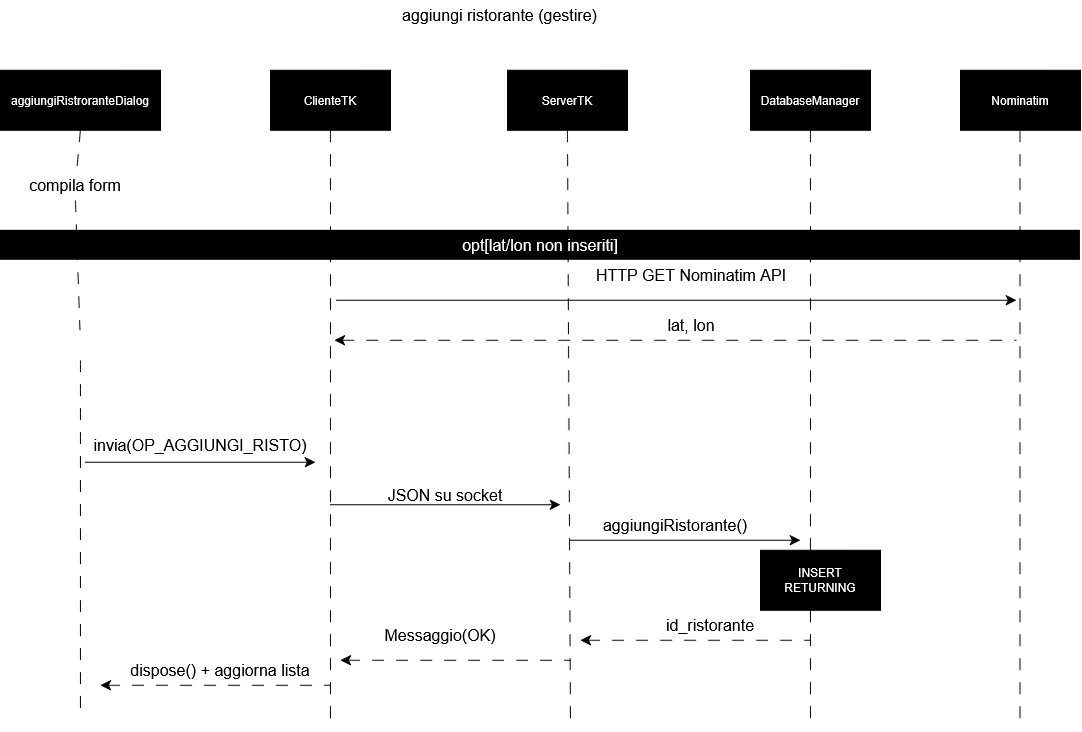

The diagram above was exported from draw.io. Its source (the exported page's mxGraphModel, read from the mxfile embedded in the PNG):
<mxGraphModel dx="178" dy="-281" grid="1" gridSize="10" guides="1" tooltips="1" connect="1" arrows="1" fold="1" page="1" pageScale="1" pageWidth="827" pageHeight="1169" background="light-dark(#ffffff, #121212)" math="0" shadow="0">
  <root>
    <mxCell id="0" />
    <mxCell id="1" parent="0" />
    <mxCell id="18aHPrF39P5FPA6dxrWT-716" edge="1" parent="1" style="edgeStyle=none;curved=1;rounded=0;orthogonalLoop=1;jettySize=auto;html=1;exitX=0.5;exitY=1;exitDx=0;exitDy=0;fontSize=12;startSize=8;endSize=8;dashed=1;dashPattern=12 12;endArrow=none;endFill=0;">
      <mxGeometry relative="1" as="geometry">
        <mxPoint x="1733.1427917480469" y="1836.6191057477681" as="sourcePoint" />
        <mxPoint x="1733.1427917480469" y="2196.619105747768" as="targetPoint" />
      </mxGeometry>
    </mxCell>
    <mxCell id="18aHPrF39P5FPA6dxrWT-717" parent="1" style="whiteSpace=wrap;html=1;fontColor=light-dark(#FFFFFF,#F3F3F3);fillColor=light-dark(#000000,#0C0C0C);" value="aggiungiRistroranteDialog" vertex="1">
      <mxGeometry height="60" width="160" x="1653.1427917480469" y="1546.6191057477681" as="geometry" />
    </mxCell>
    <mxCell id="18aHPrF39P5FPA6dxrWT-718" edge="1" parent="1" source="18aHPrF39P5FPA6dxrWT-719" style="edgeStyle=none;curved=1;rounded=0;orthogonalLoop=1;jettySize=auto;html=1;exitX=0.5;exitY=1;exitDx=0;exitDy=0;fontSize=12;startSize=8;endSize=8;dashed=1;dashPattern=12 12;endArrow=none;endFill=0;">
      <mxGeometry relative="1" as="geometry">
        <mxPoint x="1983.1427917480469" y="2196.619105747768" as="targetPoint" />
      </mxGeometry>
    </mxCell>
    <mxCell id="18aHPrF39P5FPA6dxrWT-719" parent="1" style="whiteSpace=wrap;html=1;fontColor=light-dark(#FFFFFF,#F3F3F3);fillColor=light-dark(#000000,#0C0C0C);" value="ClienteTK" vertex="1">
      <mxGeometry height="60" width="120" x="1923.1427917480469" y="1546.6191057477681" as="geometry" />
    </mxCell>
    <mxCell id="18aHPrF39P5FPA6dxrWT-720" edge="1" parent="1" source="18aHPrF39P5FPA6dxrWT-721" style="edgeStyle=none;curved=1;rounded=0;orthogonalLoop=1;jettySize=auto;html=1;exitX=0.5;exitY=1;exitDx=0;exitDy=0;fontSize=12;startSize=8;endSize=8;dashed=1;dashPattern=12 12;endArrow=none;endFill=0;">
      <mxGeometry relative="1" as="geometry">
        <mxPoint x="2223.142791748047" y="2196.619105747768" as="targetPoint" />
      </mxGeometry>
    </mxCell>
    <mxCell id="18aHPrF39P5FPA6dxrWT-721" parent="1" style="whiteSpace=wrap;html=1;fontColor=light-dark(#FFFFFF,#F3F3F3);fillColor=light-dark(#000000,#0C0C0C);" value="ServerTK" vertex="1">
      <mxGeometry height="60" width="120" x="2160.142791748047" y="1546.6191057477681" as="geometry" />
    </mxCell>
    <mxCell id="18aHPrF39P5FPA6dxrWT-722" edge="1" parent="1" source="18aHPrF39P5FPA6dxrWT-723" style="edgeStyle=none;curved=1;rounded=0;orthogonalLoop=1;jettySize=auto;html=1;exitX=0.5;exitY=1;exitDx=0;exitDy=0;fontSize=12;startSize=8;endSize=8;dashed=1;dashPattern=12 12;endArrow=none;endFill=0;">
      <mxGeometry relative="1" as="geometry">
        <mxPoint x="2463.142791748047" y="2206.619105747768" as="targetPoint" />
      </mxGeometry>
    </mxCell>
    <mxCell id="18aHPrF39P5FPA6dxrWT-723" parent="1" style="whiteSpace=wrap;html=1;fontColor=light-dark(#FFFFFF,#F3F3F3);fillColor=light-dark(#000000,#0C0C0C);" value="DatabaseManager" vertex="1">
      <mxGeometry height="60" width="120" x="2403.142791748047" y="1546.6191057477681" as="geometry" />
    </mxCell>
    <mxCell id="18aHPrF39P5FPA6dxrWT-724" parent="1" style="text;html=1;whiteSpace=wrap;strokeColor=none;fillColor=none;align=center;verticalAlign=middle;rounded=0;fontSize=16;" value="aggiungi ristorante (gestire)" vertex="1">
      <mxGeometry height="30" width="255" x="2025.1427917480469" y="1476.6191057477681" as="geometry" />
    </mxCell>
    <mxCell id="18aHPrF39P5FPA6dxrWT-725" parent="1" style="text;html=1;whiteSpace=wrap;strokeColor=none;fillColor=none;align=center;verticalAlign=middle;rounded=0;fontSize=16;" value="invia(OP_AGGIUNGI_RISTO)" vertex="1">
      <mxGeometry height="30" width="150" x="1778.1427917480469" y="1906.6191057477681" as="geometry" />
    </mxCell>
    <mxCell id="18aHPrF39P5FPA6dxrWT-726" parent="1" style="text;html=1;whiteSpace=wrap;strokeColor=none;fillColor=none;align=center;verticalAlign=middle;rounded=0;fontSize=16;" value="aggiungiRistorante()" vertex="1">
      <mxGeometry height="30" width="210" x="2223.142791748047" y="1986.6191057477681" as="geometry" />
    </mxCell>
    <mxCell id="18aHPrF39P5FPA6dxrWT-727" parent="1" style="text;html=1;whiteSpace=wrap;strokeColor=none;fillColor=none;align=center;verticalAlign=middle;rounded=0;fontSize=16;" value="JSON su socket" vertex="1">
      <mxGeometry height="30" width="210" x="1993.1427917480469" y="1956.6191057477681" as="geometry" />
    </mxCell>
    <mxCell id="18aHPrF39P5FPA6dxrWT-728" parent="1" style="text;html=1;whiteSpace=wrap;strokeColor=none;fillColor=none;align=center;verticalAlign=middle;rounded=0;fontSize=16;" value="dispose() + aggiorna lista" vertex="1">
      <mxGeometry height="30" width="190" x="1778.1427917480469" y="2131.619105747768" as="geometry" />
    </mxCell>
    <mxCell id="18aHPrF39P5FPA6dxrWT-729" parent="1" style="text;html=1;whiteSpace=wrap;strokeColor=none;fillColor=none;align=center;verticalAlign=middle;rounded=0;fontSize=16;" value="HTTP GET Nominatim API" vertex="1">
      <mxGeometry height="30" width="210" x="2239.142791748047" y="1736.6191057477681" as="geometry" />
    </mxCell>
    <mxCell id="18aHPrF39P5FPA6dxrWT-730" edge="1" parent="1" style="endArrow=classic;html=1;rounded=0;fontSize=12;startSize=8;endSize=8;curved=1;endFill=1;" value="">
      <mxGeometry height="50" relative="1" width="50" as="geometry">
        <mxPoint x="1989.1427917480469" y="1776.6191057477681" as="sourcePoint" />
        <mxPoint x="2669.142791748047" y="1776.6191057477681" as="targetPoint" />
      </mxGeometry>
    </mxCell>
    <mxCell id="18aHPrF39P5FPA6dxrWT-731" edge="1" parent="1" style="endArrow=none;html=1;rounded=0;fontSize=12;startSize=8;endSize=8;curved=1;endFill=0;startArrow=classic;startFill=1;dashed=1;dashPattern=12 12;" value="">
      <mxGeometry height="50" relative="1" width="50" as="geometry">
        <mxPoint x="1753.1427917480469" y="2161.619105747768" as="sourcePoint" />
        <mxPoint x="1983.1427917480469" y="2161.619105747768" as="targetPoint" />
      </mxGeometry>
    </mxCell>
    <mxCell id="18aHPrF39P5FPA6dxrWT-732" parent="1" style="whiteSpace=wrap;html=1;fontColor=light-dark(#FFFFFF,#F3F3F3);fillColor=light-dark(#000000,#0C0C0C);" value="Nominatim" vertex="1">
      <mxGeometry height="60" width="120" x="2613.142791748047" y="1546.6191057477681" as="geometry" />
    </mxCell>
    <mxCell id="18aHPrF39P5FPA6dxrWT-733" edge="1" parent="1" style="edgeStyle=none;curved=1;rounded=0;orthogonalLoop=1;jettySize=auto;html=1;exitX=0.5;exitY=1;exitDx=0;exitDy=0;fontSize=12;startSize=8;endSize=8;dashed=1;dashPattern=12 12;endArrow=none;endFill=0;">
      <mxGeometry relative="1" as="geometry">
        <mxPoint x="2672.642791748047" y="1606.6191057477681" as="sourcePoint" />
        <mxPoint x="2672.642791748047" y="2206.619105747768" as="targetPoint" />
      </mxGeometry>
    </mxCell>
    <mxCell id="18aHPrF39P5FPA6dxrWT-734" edge="1" parent="1" style="endArrow=none;html=1;rounded=0;fontSize=12;startSize=8;endSize=8;curved=1;endFill=0;startArrow=classic;startFill=1;dashed=1;dashPattern=12 12;" value="">
      <mxGeometry height="50" relative="1" width="50" as="geometry">
        <mxPoint x="1987.1427917480469" y="1816.6191057477681" as="sourcePoint" />
        <mxPoint x="2669.142791748047" y="1816.6191057477681" as="targetPoint" />
      </mxGeometry>
    </mxCell>
    <mxCell id="18aHPrF39P5FPA6dxrWT-735" parent="1" style="text;html=1;whiteSpace=wrap;strokeColor=none;fillColor=none;align=center;verticalAlign=middle;rounded=0;fontSize=16;" value="lat, lon" vertex="1">
      <mxGeometry height="30" width="60" x="2314.142791748047" y="1786.6191057477681" as="geometry" />
    </mxCell>
    <mxCell id="18aHPrF39P5FPA6dxrWT-736" edge="1" parent="1" style="endArrow=classic;html=1;rounded=0;fontSize=12;startSize=8;endSize=8;curved=1;endFill=1;" value="">
      <mxGeometry height="50" relative="1" width="50" as="geometry">
        <mxPoint x="1983.1427917480469" y="1981.1191057477681" as="sourcePoint" />
        <mxPoint x="2213.142791748047" y="1981.1191057477681" as="targetPoint" />
      </mxGeometry>
    </mxCell>
    <mxCell id="18aHPrF39P5FPA6dxrWT-737" edge="1" parent="1" style="endArrow=classic;html=1;rounded=0;fontSize=12;startSize=8;endSize=8;curved=1;endFill=1;" value="">
      <mxGeometry height="50" relative="1" width="50" as="geometry">
        <mxPoint x="2223.142791748047" y="2016.6191057477681" as="sourcePoint" />
        <mxPoint x="2453.142791748047" y="2016.6191057477681" as="targetPoint" />
      </mxGeometry>
    </mxCell>
    <mxCell id="18aHPrF39P5FPA6dxrWT-738" parent="1" style="whiteSpace=wrap;html=1;fontColor=light-dark(#FFFFFF,#F3F3F3);fillColor=light-dark(#000000,#0C0C0C);" value="INSERT RETURNING" vertex="1">
      <mxGeometry height="60" width="120" x="2413.142791748047" y="2026.6191057477681" as="geometry" />
    </mxCell>
    <mxCell id="18aHPrF39P5FPA6dxrWT-739" edge="1" parent="1" style="endArrow=none;html=1;rounded=0;fontSize=12;startSize=8;endSize=8;curved=1;endFill=0;startArrow=classic;startFill=1;dashed=1;dashPattern=12 12;" value="">
      <mxGeometry height="50" relative="1" width="50" as="geometry">
        <mxPoint x="2233.142791748047" y="2116.619105747768" as="sourcePoint" />
        <mxPoint x="2463.142791748047" y="2116.619105747768" as="targetPoint" />
      </mxGeometry>
    </mxCell>
    <mxCell id="18aHPrF39P5FPA6dxrWT-740" parent="1" style="text;html=1;whiteSpace=wrap;strokeColor=none;fillColor=none;align=center;verticalAlign=middle;rounded=0;fontSize=16;" value="id_ristorante" vertex="1">
      <mxGeometry height="30" width="100" x="2313.142791748047" y="2086.619105747768" as="geometry" />
    </mxCell>
    <mxCell id="18aHPrF39P5FPA6dxrWT-741" edge="1" parent="1" style="endArrow=none;html=1;rounded=0;fontSize=12;startSize=8;endSize=8;curved=1;endFill=0;startArrow=classic;startFill=1;dashed=1;dashPattern=12 12;" value="">
      <mxGeometry height="50" relative="1" width="50" as="geometry">
        <mxPoint x="1993.1427917480469" y="2136.619105747768" as="sourcePoint" />
        <mxPoint x="2223.142791748047" y="2136.619105747768" as="targetPoint" />
      </mxGeometry>
    </mxCell>
    <mxCell id="18aHPrF39P5FPA6dxrWT-742" parent="1" style="text;html=1;whiteSpace=wrap;strokeColor=none;fillColor=none;align=center;verticalAlign=middle;rounded=0;fontSize=16;" value="Messaggio(OK)" vertex="1">
      <mxGeometry height="30" width="200" x="1993.1427917480469" y="2096.619105747768" as="geometry" />
    </mxCell>
    <mxCell id="18aHPrF39P5FPA6dxrWT-743" parent="1" style="text;html=1;whiteSpace=wrap;strokeColor=none;fillColor=light-dark(#000000,#0C0C0C);align=center;verticalAlign=middle;rounded=0;fontSize=16;fontColor=light-dark(#FFFFFF,#F3F3F3);" value="opt[lat/lon non inseriti]" vertex="1">
      <mxGeometry height="30" width="1080" x="1653.1427917480469" y="1706.6191057477681" as="geometry" />
    </mxCell>
    <mxCell id="18aHPrF39P5FPA6dxrWT-744" edge="1" parent="1" style="endArrow=classic;html=1;rounded=0;fontSize=12;startSize=8;endSize=8;curved=1;endFill=1;" value="">
      <mxGeometry height="50" relative="1" width="50" as="geometry">
        <mxPoint x="1738.1427917480469" y="1938.6191057477681" as="sourcePoint" />
        <mxPoint x="1968.1427917480469" y="1938.6191057477681" as="targetPoint" />
      </mxGeometry>
    </mxCell>
    <mxCell id="18aHPrF39P5FPA6dxrWT-745" edge="1" parent="1" source="18aHPrF39P5FPA6dxrWT-747" style="edgeStyle=none;curved=1;rounded=0;orthogonalLoop=1;jettySize=auto;html=1;exitX=0.5;exitY=1;exitDx=0;exitDy=0;fontSize=12;startSize=8;endSize=8;dashed=1;dashPattern=12 12;endArrow=none;endFill=0;" value="">
      <mxGeometry relative="1" as="geometry">
        <mxPoint x="1733.1427917480469" y="1606.6191057477681" as="sourcePoint" />
        <mxPoint x="1732.6255503687366" y="1806.6191057477681" as="targetPoint" />
      </mxGeometry>
    </mxCell>
    <mxCell id="18aHPrF39P5FPA6dxrWT-746" edge="1" parent="1" source="18aHPrF39P5FPA6dxrWT-717" style="edgeStyle=none;curved=1;rounded=0;orthogonalLoop=1;jettySize=auto;html=1;exitX=0.5;exitY=1;exitDx=0;exitDy=0;fontSize=12;startSize=8;endSize=8;dashed=1;dashPattern=12 12;endArrow=none;endFill=0;" target="18aHPrF39P5FPA6dxrWT-747" value="">
      <mxGeometry relative="1" as="geometry">
        <mxPoint x="1733.1427917480469" y="1606.6191057477681" as="sourcePoint" />
        <mxPoint x="1733.1427917480469" y="1806.6191057477681" as="targetPoint" />
      </mxGeometry>
    </mxCell>
    <mxCell id="18aHPrF39P5FPA6dxrWT-747" parent="1" style="text;html=1;whiteSpace=wrap;strokeColor=none;fillColor=none;align=center;verticalAlign=middle;rounded=0;fontSize=16;" value="compila form" vertex="1">
      <mxGeometry height="30" width="150" x="1653.1427917480469" y="1646.6191057477681" as="geometry" />
    </mxCell>
  </root>
</mxGraphModel>